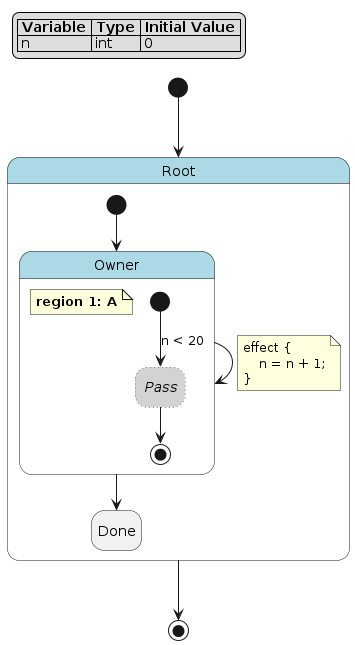

The diagram above was rendered by PlantUML. Its source (embedded in the PNG):
@startuml
hide empty description

skinparam state {
  BackgroundColor<<pseudo>> LightGray
  BackgroundColor<<composite>> LightBlue
  BorderColor<<pseudo>> Gray
  FontStyle<<pseudo>> italic
}

legend top left
|= Variable |= Type |= Initial Value |
| n | int | 0 |
endlegend

state "Root" as root <<composite>> {
    state "Owner" as root__owner <<composite>> {
        note as root__owner__a
            **region 1: A**
        end note
        state "Pass" as root__owner__a__pass <<pseudo>> #line.dotted
        [*] --> root__owner__a__pass : n < 20
        root__owner__a__pass --> [*]
    }
    state "Done" as root__done
    [*] --> root__owner
    root__owner --> root__owner
    note on link
    effect {
        n = n + 1;
    }
    end note
    root__owner --> root__done
}
[*] --> root
root --> [*]
@enduml